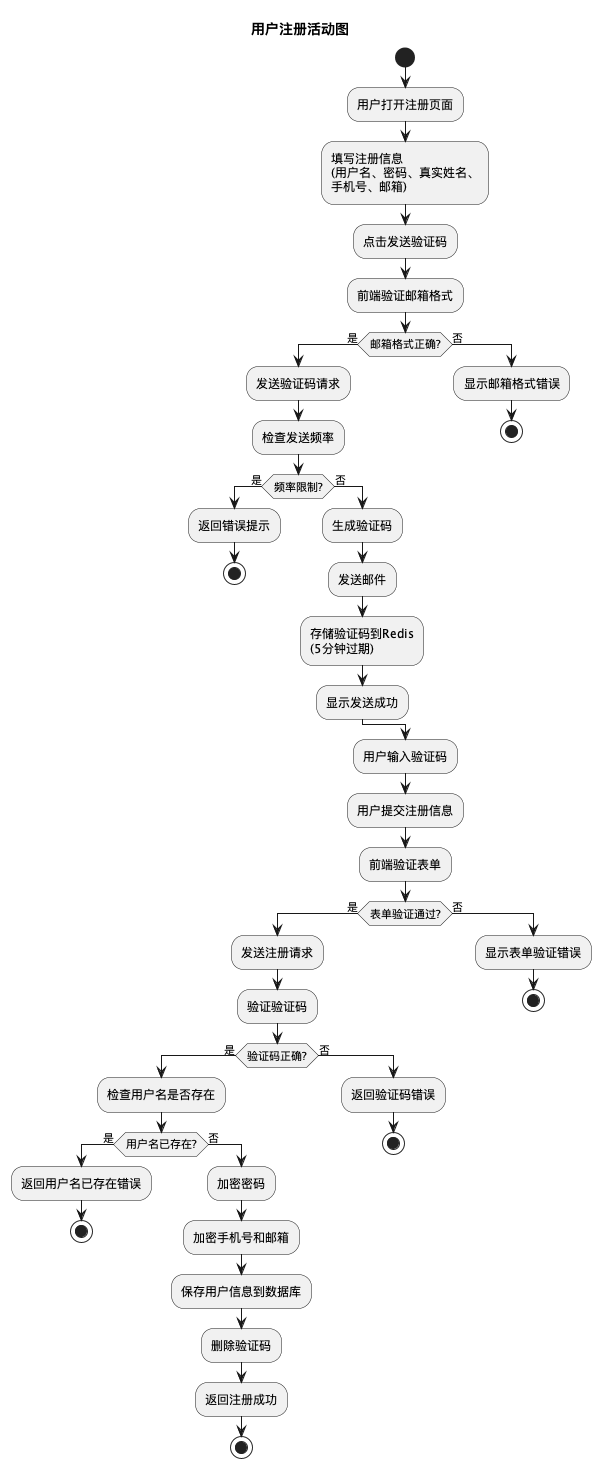

The diagram above was rendered by PlantUML. Its source (embedded in the PNG):
@startuml
title 用户注册活动图

start
:用户打开注册页面;
:填写注册信息\n(用户名、密码、真实姓名、\n手机号、邮箱);
:点击发送验证码;
:前端验证邮箱格式;
if (邮箱格式正确?) then (是)
    :发送验证码请求;
    :检查发送频率;
    if (频率限制?) then (是)
        :返回错误提示;
        stop
    else (否)
        :生成验证码;
        :发送邮件;
        :存储验证码到Redis\n(5分钟过期);
        :显示发送成功;
    endif
else (否)
    :显示邮箱格式错误;
    stop
endif
:用户输入验证码;
:用户提交注册信息;
:前端验证表单;
if (表单验证通过?) then (是)
    :发送注册请求;
    :验证验证码;
    if (验证码正确?) then (是)
        :检查用户名是否存在;
        if (用户名已存在?) then (是)
            :返回用户名已存在错误;
            stop
        else (否)
            :加密密码;
            :加密手机号和邮箱;
            :保存用户信息到数据库;
            :删除验证码;
            :返回注册成功;
            stop
        endif
    else (否)
        :返回验证码错误;
        stop
    endif
else (否)
    :显示表单验证错误;
    stop
endif
@enduml